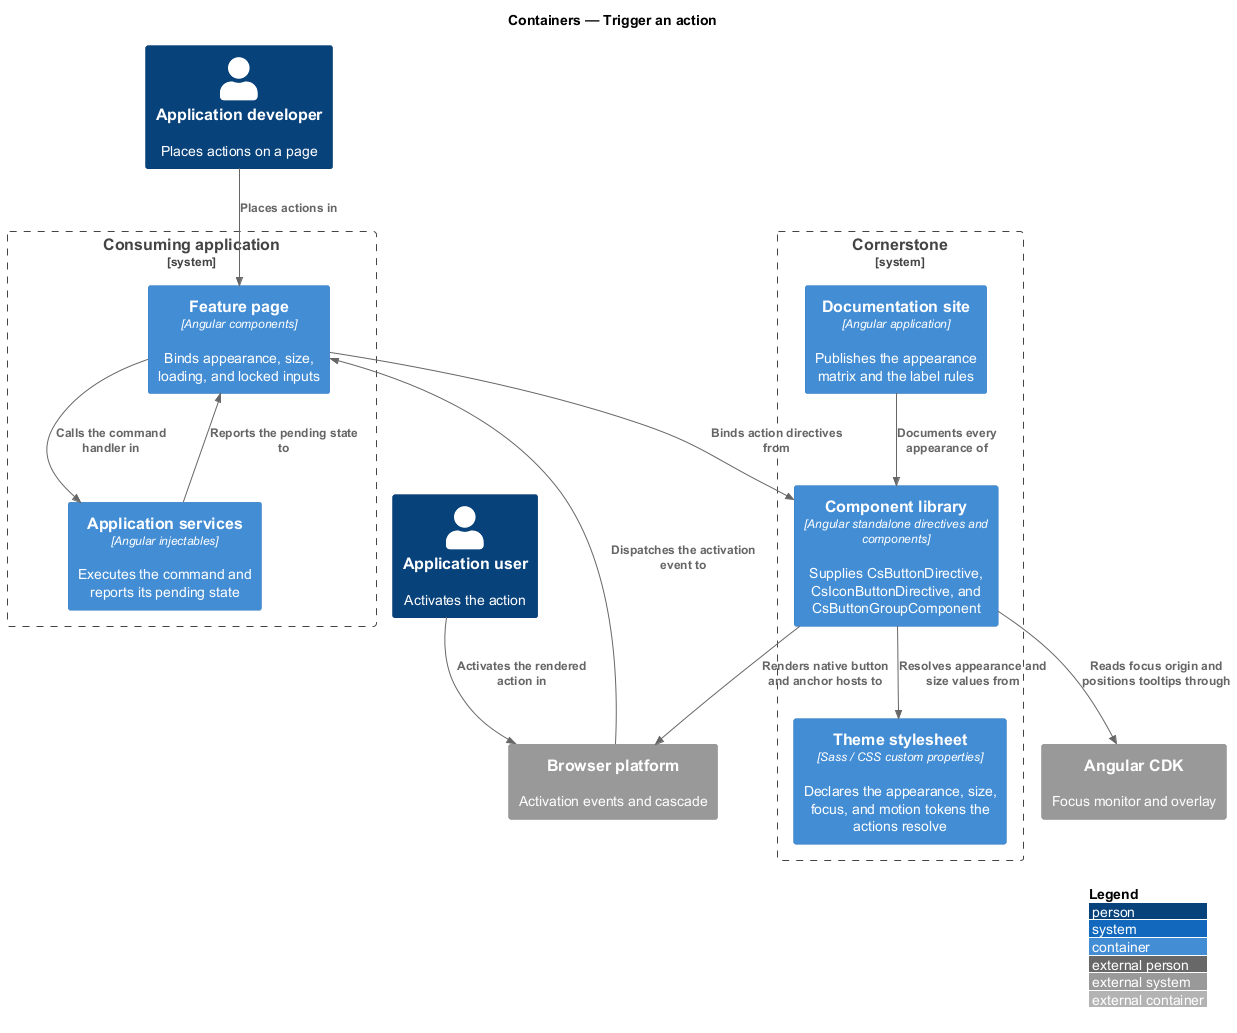

The diagram above was rendered by PlantUML. Its source (embedded in the PNG):
@startuml
!include <C4/C4_Container>
LAYOUT_WITH_LEGEND()
title Containers — Trigger an action

Person(dev, "Application developer", "Places actions on a page")
Person(user, "Application user", "Activates the action")

System_Boundary(cornerstone, "Cornerstone") {
  Container(lib, "Component library", "Angular standalone directives and components", "Supplies CsButtonDirective, CsIconButtonDirective, and CsButtonGroupComponent")
  Container(theme, "Theme stylesheet", "Sass / CSS custom properties", "Declares the appearance, size, focus, and motion tokens the actions resolve")
  Container(docs, "Documentation site", "Angular application", "Publishes the appearance matrix and the label rules")
}

System_Boundary(app, "Consuming application") {
  Container(page, "Feature page", "Angular components", "Binds appearance, size, loading, and locked inputs")
  Container(services, "Application services", "Angular injectables", "Executes the command and reports its pending state")
}

System_Ext(cdk, "Angular CDK", "Focus monitor and overlay")
System_Ext(browser, "Browser platform", "Activation events and cascade")

Rel(dev, page, "Places actions in")
Rel(page, lib, "Binds action directives from")
Rel(lib, theme, "Resolves appearance and size values from")
Rel(lib, cdk, "Reads focus origin and positions tooltips through")
Rel(lib, browser, "Renders native button and anchor hosts to")
Rel(user, browser, "Activates the rendered action in")
Rel(browser, page, "Dispatches the activation event to")
Rel(page, services, "Calls the command handler in")
Rel(services, page, "Reports the pending state to")
Rel(docs, lib, "Documents every appearance of")
@enduml